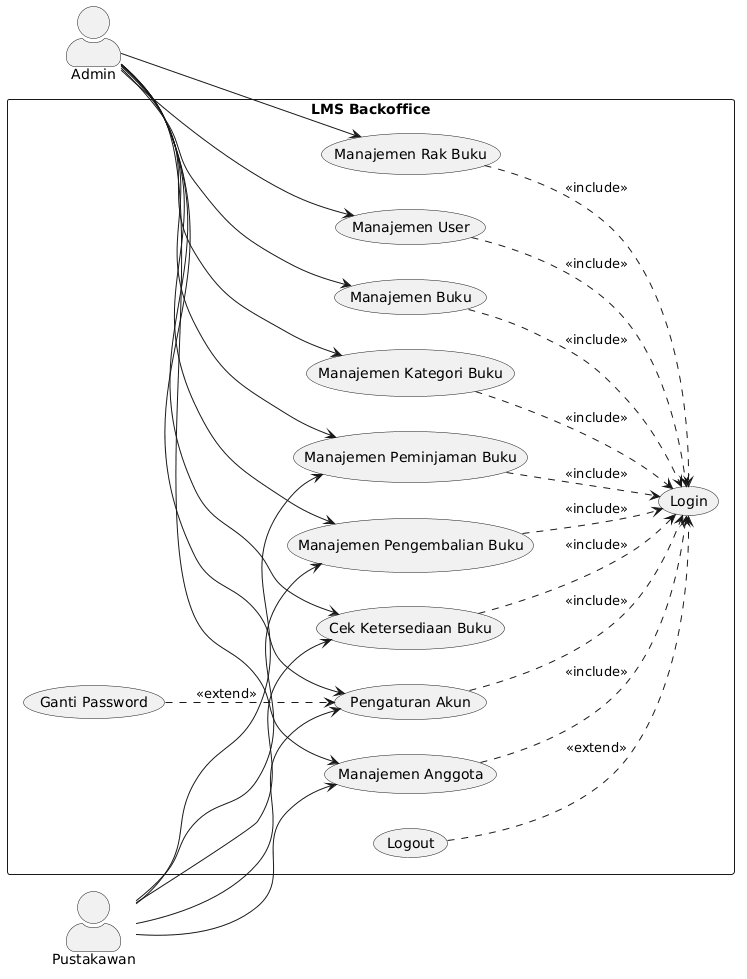

The diagram above was rendered by PlantUML. Its source (embedded in the PNG):
@startuml
left to right direction
skinparam actorStyle awesome
skinparam packageStyle rectangle

actor "Admin" as Admin
actor "Pustakawan" as Pustakawan

rectangle "LMS Backoffice" {

(Login) as Login
(Logout) as Logout


(Pengaturan Akun) as Akun
(Ganti Password) as Password

(Cek Ketersediaan Buku) as Cek
(Manajemen Anggota) as Anggota
(Manajemen Peminjaman Buku) as Pinjam
(Manajemen Pengembalian Buku) as Kembali

(Manajemen User) as User
(Manajemen Buku) as Buku
(Manajemen Kategori Buku) as Kategori
(Manajemen Rak Buku) as Rak

}

'====================
' Admin
'====================
Admin --> Akun
Admin --> Cek
Admin --> Anggota
Admin --> Pinjam
Admin --> Kembali
Admin --> User
Admin --> Buku
Admin --> Kategori
Admin --> Rak

'====================
' Pustakawan
'====================
Pustakawan --> Akun
Pustakawan --> Cek
Pustakawan --> Anggota
Pustakawan --> Pinjam
Pustakawan --> Kembali

'====================
' Include Login
'====================
Akun ..> Login : <<include>>
Cek ..> Login : <<include>>
Anggota ..> Login : <<include>>
Pinjam ..> Login : <<include>>
Kembali ..> Login : <<include>>
User ..> Login : <<include>>
Buku ..> Login : <<include>>
Kategori ..> Login : <<include>>
Rak ..> Login : <<include>>

'====================
' Extend
'====================
Logout ..> Login : <<extend>>
Password ..> Akun : <<extend>>
@enduml